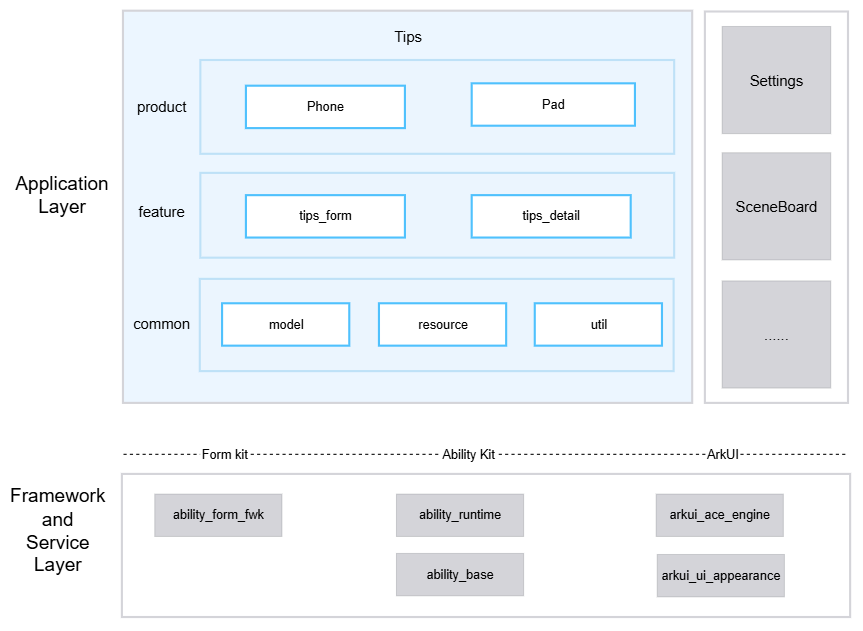

The diagram above was exported from draw.io. Its source (the exported page's mxGraphModel, read from the mxfile embedded in the PNG):
<mxGraphModel dx="1893" dy="530" grid="0" gridSize="10" guides="1" tooltips="1" connect="1" arrows="1" fold="1" page="1" pageScale="1" pageWidth="413" pageHeight="291" math="0" shadow="0">
  <root>
    <mxCell id="0" />
    <mxCell id="1" parent="0" />
    <mxCell id="1XV3BJo5Ibb8Ic-RVDhR-33" parent="1" style="rounded=0;whiteSpace=wrap;html=1;strokeColor=#D4D4D9;strokeWidth=2;perimeterSpacing=0;fillColor=light-dark(#ecf6ff, #1D293B);" value="" vertex="1">
      <mxGeometry height="370" width="537" x="104" y="299" as="geometry" />
    </mxCell>
    <mxCell id="1_pT7HXeW4WScznhEviL-76" parent="1" style="rounded=0;whiteSpace=wrap;html=1;strokeWidth=2;perimeterSpacing=0;strokeColor=#D4D4D9;" value="" vertex="1">
      <mxGeometry height="369.25" width="135" x="653" y="299.75" as="geometry" />
    </mxCell>
    <mxCell id="1XV3BJo5Ibb8Ic-RVDhR-35" parent="1" style="text;html=1;whiteSpace=wrap;strokeColor=none;fillColor=none;align=center;verticalAlign=middle;rounded=0;fontStyle=1" value="&lt;span style=&quot;font-size: 14px; font-weight: 400;&quot;&gt;Tips&lt;/span&gt;" vertex="1">
      <mxGeometry height="48" width="220" x="262.5" y="299.75" as="geometry" />
    </mxCell>
    <mxCell id="1XV3BJo5Ibb8Ic-RVDhR-43" parent="1" style="rounded=0;whiteSpace=wrap;html=1;strokeColor=#D4D4D9;strokeWidth=2;" value="" vertex="1">
      <mxGeometry height="135" width="687" x="103" y="736" as="geometry" />
    </mxCell>
    <mxCell id="1XV3BJo5Ibb8Ic-RVDhR-41" parent="1" style="rounded=0;whiteSpace=wrap;html=1;fontSize=14;fillColor=light-dark(#d4d4d9, #202020);strokeColor=#36393d;strokeWidth=0;" value="&lt;div&gt;SceneBoard&lt;/div&gt;" vertex="1">
      <mxGeometry height="101.12" width="102.5" x="669.25" y="433" as="geometry" />
    </mxCell>
    <mxCell id="1XV3BJo5Ibb8Ic-RVDhR-56" parent="1" style="rounded=0;whiteSpace=wrap;html=1;fillColor=#D4D4D9;strokeColor=#36393d;strokeWidth=0;" value="ability_form_fwk" vertex="1">
      <mxGeometry height="40" width="120" x="134" y="755" as="geometry" />
    </mxCell>
    <mxCell id="1XV3BJo5Ibb8Ic-RVDhR-60" parent="1" style="rounded=0;whiteSpace=wrap;html=1;fillColor=#D4D4D9;strokeColor=#36393d;strokeWidth=0;" value="ability_base" vertex="1">
      <mxGeometry height="40" width="120" x="362" y="811" as="geometry" />
    </mxCell>
    <mxCell id="1XV3BJo5Ibb8Ic-RVDhR-61" parent="1" style="rounded=0;whiteSpace=wrap;html=1;fillColor=#D4D4D9;strokeColor=#36393d;strokeWidth=0;" value="ability_runtime" vertex="1">
      <mxGeometry height="40" width="120" x="362" y="755" as="geometry" />
    </mxCell>
    <mxCell id="1XV3BJo5Ibb8Ic-RVDhR-62" parent="1" style="rounded=0;whiteSpace=wrap;html=1;fillColor=#D4D4D9;strokeColor=#36393d;strokeWidth=0;" value="arkui_ace_engine" vertex="1">
      <mxGeometry height="40" width="120" x="607" y="755" as="geometry" />
    </mxCell>
    <mxCell id="1_pT7HXeW4WScznhEviL-1" parent="1" style="text;html=1;whiteSpace=wrap;strokeColor=none;fillColor=none;align=center;verticalAlign=middle;rounded=0;labelWidth=1;fontSize=18;" value="Application Layer" vertex="1">
      <mxGeometry height="30" width="60" x="16" y="458" as="geometry" />
    </mxCell>
    <mxCell id="1_pT7HXeW4WScznhEviL-2" parent="1" style="text;html=1;whiteSpace=wrap;strokeColor=none;fillColor=none;align=center;verticalAlign=middle;rounded=0;fontSize=18;" value="Framework and Service Layer" vertex="1">
      <mxGeometry height="30" width="67" x="9" y="775" as="geometry" />
    </mxCell>
    <mxCell id="1_pT7HXeW4WScznhEviL-7" parent="1" style="text;html=1;whiteSpace=wrap;strokeColor=none;fillColor=none;align=center;verticalAlign=middle;rounded=0;rotation=0;direction=east;textDirection=rtl;" value="&lt;font style=&quot;font-size: 14px;&quot;&gt;product&lt;/font&gt;" vertex="1">
      <mxGeometry height="84" width="21" x="130" y="347.75" as="geometry" />
    </mxCell>
    <mxCell id="1_pT7HXeW4WScznhEviL-10" parent="1" style="rounded=0;whiteSpace=wrap;html=1;fillColor=#EBF5FE;strokeColor=light-dark(#BEE1F7,#5C79A3);strokeWidth=2;" value="" vertex="1">
      <mxGeometry height="88.5" width="447" x="177" y="345.5" as="geometry" />
    </mxCell>
    <mxCell id="1_pT7HXeW4WScznhEviL-8" parent="1" style="rounded=0;whiteSpace=wrap;html=1;strokeColor=#4FC1FD;strokeWidth=2;" value="Phone" vertex="1">
      <mxGeometry height="40" width="150" x="220" y="369.75" as="geometry" />
    </mxCell>
    <mxCell id="1_pT7HXeW4WScznhEviL-9" parent="1" style="rounded=0;whiteSpace=wrap;html=1;strokeColor=#4FC1FD;strokeWidth=2;" value="Pad" vertex="1">
      <mxGeometry height="40" width="154" x="433" y="367.5" as="geometry" />
    </mxCell>
    <mxCell id="1_pT7HXeW4WScznhEviL-37" parent="1" style="text;html=1;whiteSpace=wrap;strokeColor=none;fillColor=none;align=center;verticalAlign=middle;rounded=0;rotation=0;direction=east;textDirection=rtl;" value="&lt;span style=&quot;font-size: 14px;&quot;&gt;feature&lt;/span&gt;" vertex="1">
      <mxGeometry height="84" width="21" x="130" y="446.5" as="geometry" />
    </mxCell>
    <mxCell id="1_pT7HXeW4WScznhEviL-38" parent="1" style="text;html=1;whiteSpace=wrap;strokeColor=none;fillColor=none;align=center;verticalAlign=middle;rounded=0;rotation=0;direction=east;textDirection=rtl;" value="&lt;span style=&quot;font-size: 14px;&quot;&gt;common&lt;/span&gt;" vertex="1">
      <mxGeometry height="84" width="21" x="130" y="552" as="geometry" />
    </mxCell>
    <mxCell id="1_pT7HXeW4WScznhEviL-39" parent="1" style="rounded=0;whiteSpace=wrap;html=1;fillColor=#EBF5FE;strokeColor=#BEE1F7;strokeWidth=2;" value="" vertex="1">
      <mxGeometry height="80" width="447" x="177" y="452" as="geometry" />
    </mxCell>
    <mxCell id="1_pT7HXeW4WScznhEviL-43" parent="1" style="rounded=0;whiteSpace=wrap;html=1;strokeColor=#4FC1FD;strokeWidth=2;" value="tips_form" vertex="1">
      <mxGeometry height="40" width="150" x="220" y="473" as="geometry" />
    </mxCell>
    <mxCell id="1_pT7HXeW4WScznhEviL-44" parent="1" style="rounded=0;whiteSpace=wrap;html=1;strokeColor=#4FC1FD;strokeWidth=2;" value="tips_detail" vertex="1">
      <mxGeometry height="40" width="150" x="433" y="473" as="geometry" />
    </mxCell>
    <mxCell id="1_pT7HXeW4WScznhEviL-49" parent="1" style="rounded=0;whiteSpace=wrap;html=1;fillColor=#EBF5FE;strokeColor=#BEE1F7;strokeWidth=2;" value="" vertex="1">
      <mxGeometry height="87" width="447" x="176.5" y="552" as="geometry" />
    </mxCell>
    <mxCell id="1_pT7HXeW4WScznhEviL-51" parent="1" style="rounded=0;whiteSpace=wrap;html=1;strokeColor=#4FC1FD;strokeWidth=2;" value="model" vertex="1">
      <mxGeometry height="40" width="120" x="197.5" y="575" as="geometry" />
    </mxCell>
    <mxCell id="1_pT7HXeW4WScznhEviL-53" parent="1" style="rounded=0;whiteSpace=wrap;html=1;strokeColor=#4FC1FD;strokeWidth=2;" value="resource" vertex="1">
      <mxGeometry height="40" width="120" x="345.5" y="575" as="geometry" />
    </mxCell>
    <mxCell id="1_pT7HXeW4WScznhEviL-55" edge="1" parent="1" style="endArrow=none;dashed=1;html=1;rounded=0;labelBackgroundColor=default;" value="">
      <mxGeometry height="50" relative="1" width="50" as="geometry">
        <mxPoint x="104" y="717" as="sourcePoint" />
        <mxPoint x="788" y="717" as="targetPoint" />
      </mxGeometry>
    </mxCell>
    <mxCell id="1_pT7HXeW4WScznhEviL-62" parent="1" style="text;html=1;whiteSpace=wrap;strokeColor=none;fillColor=none;align=center;verticalAlign=middle;rounded=0;labelBackgroundColor=default;labelBorderColor=#FFFFFF;" value="Ability Kit" vertex="1">
      <mxGeometry height="30" width="60" x="400" y="703" as="geometry" />
    </mxCell>
    <mxCell id="1_pT7HXeW4WScznhEviL-65" parent="1" style="text;html=1;whiteSpace=wrap;strokeColor=none;fillColor=none;align=center;verticalAlign=middle;rounded=0;labelBackgroundColor=default;labelBorderColor=#FFFFFF;" value="Form kit" vertex="1">
      <mxGeometry height="30" width="60" x="170" y="703" as="geometry" />
    </mxCell>
    <mxCell id="1_pT7HXeW4WScznhEviL-66" parent="1" style="rounded=0;whiteSpace=wrap;html=1;strokeColor=#4FC1FD;strokeWidth=2;" value="util" vertex="1">
      <mxGeometry height="40" width="120" x="492.5" y="575" as="geometry" />
    </mxCell>
    <mxCell id="1_pT7HXeW4WScznhEviL-72" parent="1" style="text;html=1;whiteSpace=wrap;strokeColor=none;fillColor=none;align=center;verticalAlign=middle;rounded=0;labelBackgroundColor=default;labelBorderColor=#FFFFFF;" value="ArkUI" vertex="1">
      <mxGeometry height="30" width="60" x="640" y="703" as="geometry" />
    </mxCell>
    <mxCell id="JO7HfPNK6yIM1imkZGW4-4" parent="1" style="rounded=0;whiteSpace=wrap;html=1;fontSize=14;fillColor=light-dark(#d4d4d9, #202020);strokeColor=#36393d;strokeWidth=0;" value="&lt;div&gt;Settings&lt;/div&gt;" vertex="1">
      <mxGeometry height="101.12" width="102.5" x="669.25" y="313.88" as="geometry" />
    </mxCell>
    <mxCell id="JO7HfPNK6yIM1imkZGW4-5" parent="1" style="rounded=0;whiteSpace=wrap;html=1;fontSize=14;fillColor=light-dark(#d4d4d9, #202020);strokeColor=#36393d;strokeWidth=0;" value="&lt;div&gt;......&lt;/div&gt;" vertex="1">
      <mxGeometry height="101.12" width="102.5" x="669.25" y="553.88" as="geometry" />
    </mxCell>
    <mxCell id="JO7HfPNK6yIM1imkZGW4-7" parent="1" style="rounded=0;whiteSpace=wrap;html=1;fillColor=#D4D4D9;strokeColor=#36393d;strokeWidth=0;" value="arkui_ui_appearance" vertex="1">
      <mxGeometry height="40" width="120" x="608" y="812" as="geometry" />
    </mxCell>
  </root>
</mxGraphModel>